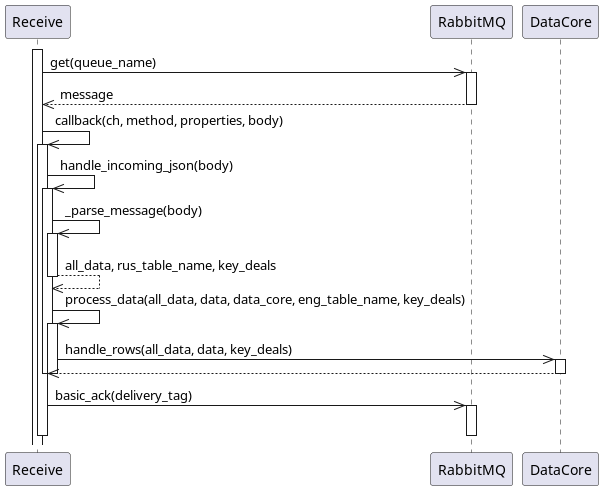

The diagram above was rendered by PlantUML. Its source (embedded in the PNG):
@startuml
participant Receive as receive
participant RabbitMQ as rabbitmq
participant DataCore as data_core

activate receive
receive->>rabbitmq: get(queue_name)
activate rabbitmq
rabbitmq-->>receive: message
deactivate rabbitmq
receive->>receive: callback(ch, method, properties, body)
activate receive
receive->>receive: handle_incoming_json(body)
activate receive
receive->>receive: _parse_message(body)
activate receive
receive-->>receive: all_data, rus_table_name, key_deals
deactivate receive
receive->>receive: process_data(all_data, data, data_core, eng_table_name, key_deals)
activate receive
receive->>data_core: handle_rows(all_data, data, key_deals)
activate data_core
data_core-->>receive:
deactivate data_core
deactivate receive
deactivate receive
receive->>rabbitmq: basic_ack(delivery_tag)
activate rabbitmq
deactivate rabbitmq
deactivate receive
@enduml